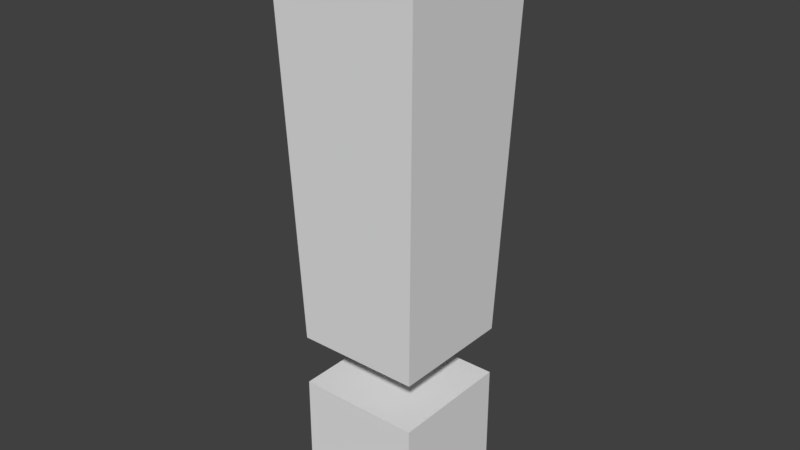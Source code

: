 # Source: exclamation.blend  (saved by Blender 2.79.0; exported with 4.5.12 LTS)
import bpy
from mathutils import Matrix  # noqa: F401  (used for matrix-valued properties, if any)

bpy.ops.wm.read_factory_settings(use_empty=True)
scene = bpy.context.scene
scene.name = 'Scene'

# ---- collections
col_collection_1 = bpy.data.collections.new('Collection 1'); scene.collection.children.link(col_collection_1)

# ---- materials (node trees are filled in below, after node groups)
mat_material = bpy.data.materials.new('Material')
mat_material.alpha_threshold = 0.0
mat_material.use_transparent_shadow = False
mat_material.roughness = 0.5
mat_material.line_color = (0.0, 0.0, 0.0, 1.0)

# ---- material node trees

# ---- world
world_world = bpy.data.worlds.new('World'); scene.world = world_world
world_world.color = (0.05088, 0.05088, 0.05088)
world_world.use_sun_shadow = False
world_world.sun_shadow_jitter_overblur = 0.0
world_world.cycles.sampling_method = 'MANUAL'

# ---- meshes
me_cube = bpy.data.meshes.new('Cube')
me_cube.from_pydata([(1.0, 1.0, 0.01866), (1.0, -1.0, 0.01866), (-1.0, -1.0, 0.01866), (-1.0, 1.0, 0.01866), (1.0, 1.0, 2.019), (1.0, -1.0, 2.019), (-1.0, -1.0, 2.019), (-1.0, 1.0, 2.019), (1.0, 1.0, 2.829), (1.0, -1.0, 2.829), (-1.0, -1.0, 2.829), (-1.0, 1.0, 2.829), (1.213, 1.213, 9.341), (1.213, -1.213, 9.341), (-1.213, -1.213, 9.341), (-1.213, 1.213, 9.341)], [], [(0, 1, 2, 3), (4, 7, 6, 5), (0, 4, 5, 1), (1, 5, 6, 2), (2, 6, 7, 3), (4, 0, 3, 7), (8, 9, 10, 11), (12, 15, 14, 13), (8, 12, 13, 9), (9, 13, 14, 10), (10, 14, 15, 11), (12, 8, 11, 15)])
me_cube.materials.append(mat_material)
me_cube.use_remesh_preserve_volume = False
me_cube.use_remesh_preserve_attributes = False
me_cube.use_mirror_vertex_groups = False
me_cube.update()

# ---- objects
ob_cube = bpy.data.objects.new('Cube', me_cube)

# ---- transforms, parenting, visibility, modifiers, constraints
ob_cube.location = (0.0, 0.0, 0.0)
ob_cube.lock_rotations_4d = False
ob_cube.empty_display_type = 'ARROWS'
ob_cube.lineart.crease_threshold = 0.0

# ---- collection membership
col_collection_1.objects.link(ob_cube)

# ---- scene / render settings (as saved in the file)
scene.frame_start = 1; scene.frame_end = 250; scene.frame_set(1)
scene.render.engine = 'BLENDER_EEVEE_NEXT'
scene.render.resolution_percentage = 50
scene.render.dither_intensity = 0.0
scene.cycles.use_denoising = False
scene.cycles.samples = 128
scene.cycles.sampling_pattern = 'TABULATED_SOBOL'
scene.cycles.use_adaptive_sampling = False
scene.cycles.use_light_tree = False
scene.cycles.blur_glossy = 0.0
scene.cycles.sample_clamp_indirect = 0.0
scene.view_settings.view_transform = 'Standard'
bpy.context.view_layer.update()

# ---- added for rendering (the .blend has no active camera and no usable light): camera, sun
cam_auto = bpy.data.cameras.new('AutoCamera')
cam_auto.lens = 50.0
cam_auto.sensor_width = 36.0
cam_auto.clip_end = 1000.0
ob_auto_camera = bpy.data.objects.new('AutoCamera', cam_auto)
scene.collection.objects.link(ob_auto_camera)
ob_auto_camera.location = (9.19046, -11.0286, 12.032)
ob_auto_camera.rotation_euler = (1.09748, -7.21219e-08, 0.694738)
scene.camera = ob_auto_camera
light_auto_sun = bpy.data.lights.new('AutoSun', 'SUN')
light_auto_sun.energy = 3.0
light_auto_sun.angle = 0.0523599
ob_auto_sun = bpy.data.objects.new('AutoSun', light_auto_sun)
scene.collection.objects.link(ob_auto_sun)
ob_auto_sun.rotation_euler = (0.872665, 0.174533, 0.523599)
bpy.context.view_layer.update()
